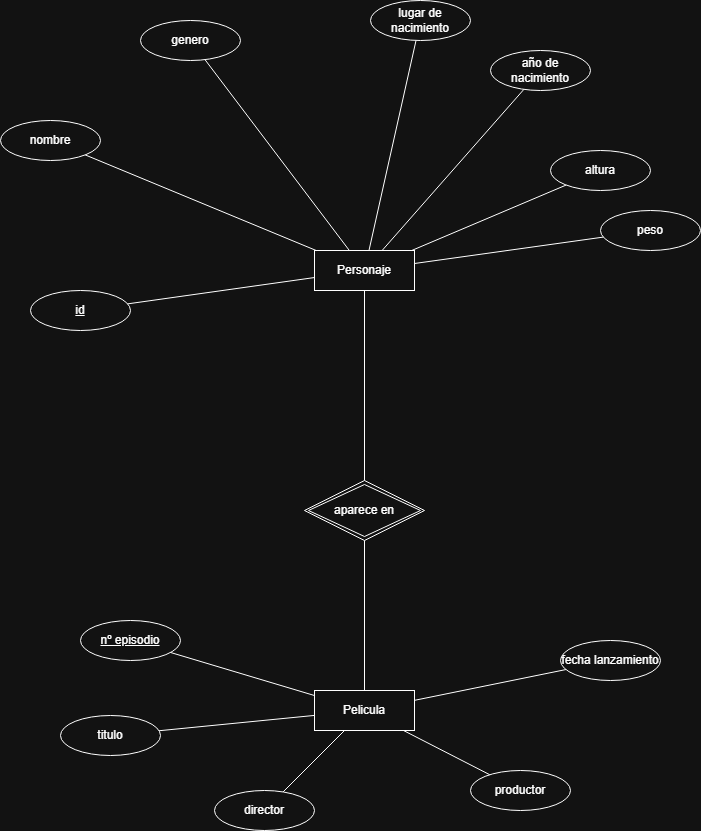

The diagram above was exported from draw.io. Its source (the exported page's mxGraphModel, read from the mxfile embedded in the PNG):
<mxGraphModel dx="1426" dy="1926" grid="1" gridSize="10" guides="1" tooltips="1" connect="1" arrows="1" fold="1" page="1" pageScale="1" pageWidth="827" pageHeight="1169" math="0" shadow="0">
  <root>
    <mxCell id="0" />
    <mxCell id="1" parent="0" />
    <mxCell id="bR1o0hG520nNrig49YvE-1" parent="1" style="whiteSpace=wrap;html=1;align=center;" value="Personaje" vertex="1">
      <mxGeometry height="40" width="100" x="364" y="100" as="geometry" />
    </mxCell>
    <mxCell id="bR1o0hG520nNrig49YvE-2" parent="1" style="whiteSpace=wrap;html=1;align=center;" value="Pelicula" vertex="1">
      <mxGeometry height="40" width="100" x="364" y="540" as="geometry" />
    </mxCell>
    <mxCell id="bR1o0hG520nNrig49YvE-3" parent="1" style="shape=rhombus;double=1;perimeter=rhombusPerimeter;whiteSpace=wrap;html=1;align=center;" value="aparece en" vertex="1">
      <mxGeometry height="60" width="120" x="354" y="330" as="geometry" />
    </mxCell>
    <mxCell id="bR1o0hG520nNrig49YvE-7" edge="1" parent="1" source="bR1o0hG520nNrig49YvE-2" style="endArrow=none;html=1;rounded=0;" target="bR1o0hG520nNrig49YvE-3" value="">
      <mxGeometry height="50" relative="1" width="50" as="geometry">
        <mxPoint x="390" y="420" as="sourcePoint" />
        <mxPoint x="440" y="370" as="targetPoint" />
      </mxGeometry>
    </mxCell>
    <mxCell id="bR1o0hG520nNrig49YvE-8" edge="1" parent="1" source="bR1o0hG520nNrig49YvE-3" style="endArrow=none;html=1;rounded=0;" target="bR1o0hG520nNrig49YvE-1" value="">
      <mxGeometry height="50" relative="1" width="50" as="geometry">
        <mxPoint x="390" y="420" as="sourcePoint" />
        <mxPoint x="440" y="370" as="targetPoint" />
      </mxGeometry>
    </mxCell>
    <mxCell id="bR1o0hG520nNrig49YvE-23" parent="1" style="ellipse;whiteSpace=wrap;html=1;align=center;fontStyle=4;" value="id" vertex="1">
      <mxGeometry height="40" width="100" x="80" y="140" as="geometry" />
    </mxCell>
    <mxCell id="bR1o0hG520nNrig49YvE-24" parent="1" style="ellipse;whiteSpace=wrap;html=1;align=center;fontStyle=4;" value="nº episodio" vertex="1">
      <mxGeometry height="40" width="100" x="130" y="470" as="geometry" />
    </mxCell>
    <mxCell id="bR1o0hG520nNrig49YvE-25" parent="1" style="ellipse;whiteSpace=wrap;html=1;align=center;" value="titulo" vertex="1">
      <mxGeometry height="40" width="100" x="110" y="565" as="geometry" />
    </mxCell>
    <mxCell id="bR1o0hG520nNrig49YvE-26" parent="1" style="ellipse;whiteSpace=wrap;html=1;align=center;" value="director" vertex="1">
      <mxGeometry height="40" width="100" x="264" y="640" as="geometry" />
    </mxCell>
    <mxCell id="bR1o0hG520nNrig49YvE-27" parent="1" style="ellipse;whiteSpace=wrap;html=1;align=center;" value="fecha lanzamiento" vertex="1">
      <mxGeometry height="40" width="100" x="610" y="490" as="geometry" />
    </mxCell>
    <mxCell id="bR1o0hG520nNrig49YvE-28" parent="1" style="ellipse;whiteSpace=wrap;html=1;align=center;" value="productor" vertex="1">
      <mxGeometry height="40" width="100" x="520" y="620" as="geometry" />
    </mxCell>
    <mxCell id="bR1o0hG520nNrig49YvE-29" parent="1" style="ellipse;whiteSpace=wrap;html=1;align=center;" value="nombre" vertex="1">
      <mxGeometry height="40" width="100" x="50" y="-30" as="geometry" />
    </mxCell>
    <mxCell id="bR1o0hG520nNrig49YvE-30" parent="1" style="ellipse;whiteSpace=wrap;html=1;align=center;" value="altura" vertex="1">
      <mxGeometry height="40" width="100" x="600" as="geometry" />
    </mxCell>
    <mxCell id="bR1o0hG520nNrig49YvE-31" parent="1" style="ellipse;whiteSpace=wrap;html=1;align=center;" value="lugar de nacimiento" vertex="1">
      <mxGeometry height="40" width="100" x="420" y="-150" as="geometry" />
    </mxCell>
    <mxCell id="bR1o0hG520nNrig49YvE-32" parent="1" style="ellipse;whiteSpace=wrap;html=1;align=center;" value="genero" vertex="1">
      <mxGeometry height="40" width="100" x="190" y="-130" as="geometry" />
    </mxCell>
    <mxCell id="bR1o0hG520nNrig49YvE-33" parent="1" style="ellipse;whiteSpace=wrap;html=1;align=center;" value="año de nacimiento" vertex="1">
      <mxGeometry height="40" width="100" x="540" y="-100" as="geometry" />
    </mxCell>
    <mxCell id="bR1o0hG520nNrig49YvE-37" parent="1" style="ellipse;whiteSpace=wrap;html=1;align=center;" value="peso" vertex="1">
      <mxGeometry height="40" width="100" x="650" y="60" as="geometry" />
    </mxCell>
    <mxCell id="bR1o0hG520nNrig49YvE-40" edge="1" parent="1" source="bR1o0hG520nNrig49YvE-26" style="endArrow=none;html=1;rounded=0;" target="bR1o0hG520nNrig49YvE-2" value="">
      <mxGeometry height="50" relative="1" width="50" as="geometry">
        <mxPoint x="720" y="290" as="sourcePoint" />
        <mxPoint x="770" y="240" as="targetPoint" />
      </mxGeometry>
    </mxCell>
    <mxCell id="bR1o0hG520nNrig49YvE-41" edge="1" parent="1" source="bR1o0hG520nNrig49YvE-25" style="endArrow=none;html=1;rounded=0;" target="bR1o0hG520nNrig49YvE-2" value="">
      <mxGeometry height="50" relative="1" width="50" as="geometry">
        <mxPoint x="840" y="350" as="sourcePoint" />
        <mxPoint x="890" y="300" as="targetPoint" />
      </mxGeometry>
    </mxCell>
    <mxCell id="bR1o0hG520nNrig49YvE-42" edge="1" parent="1" source="bR1o0hG520nNrig49YvE-2" style="endArrow=none;html=1;rounded=0;" target="bR1o0hG520nNrig49YvE-24" value="">
      <mxGeometry height="50" relative="1" width="50" as="geometry">
        <mxPoint x="970" y="380" as="sourcePoint" />
        <mxPoint x="1020" y="330" as="targetPoint" />
      </mxGeometry>
    </mxCell>
    <mxCell id="bR1o0hG520nNrig49YvE-43" edge="1" parent="1" source="bR1o0hG520nNrig49YvE-2" style="endArrow=none;html=1;rounded=0;" target="bR1o0hG520nNrig49YvE-28" value="">
      <mxGeometry height="50" relative="1" width="50" as="geometry">
        <mxPoint x="1040" y="410" as="sourcePoint" />
        <mxPoint x="1090" y="360" as="targetPoint" />
      </mxGeometry>
    </mxCell>
    <mxCell id="bR1o0hG520nNrig49YvE-44" edge="1" parent="1" source="bR1o0hG520nNrig49YvE-2" style="endArrow=none;html=1;rounded=0;" target="bR1o0hG520nNrig49YvE-27" value="">
      <mxGeometry height="50" relative="1" width="50" as="geometry">
        <mxPoint x="1130" y="440" as="sourcePoint" />
        <mxPoint x="1180" y="390" as="targetPoint" />
      </mxGeometry>
    </mxCell>
    <mxCell id="bR1o0hG520nNrig49YvE-45" edge="1" parent="1" source="bR1o0hG520nNrig49YvE-1" style="endArrow=none;html=1;rounded=0;" target="bR1o0hG520nNrig49YvE-23" value="">
      <mxGeometry height="50" relative="1" width="50" as="geometry">
        <mxPoint x="400" y="240" as="sourcePoint" />
        <mxPoint x="450" y="190" as="targetPoint" />
      </mxGeometry>
    </mxCell>
    <mxCell id="bR1o0hG520nNrig49YvE-46" edge="1" parent="1" source="bR1o0hG520nNrig49YvE-29" style="endArrow=none;html=1;rounded=0;" target="bR1o0hG520nNrig49YvE-1" value="">
      <mxGeometry height="50" relative="1" width="50" as="geometry">
        <mxPoint x="410" y="250" as="sourcePoint" />
        <mxPoint x="460" y="200" as="targetPoint" />
      </mxGeometry>
    </mxCell>
    <mxCell id="bR1o0hG520nNrig49YvE-47" edge="1" parent="1" source="bR1o0hG520nNrig49YvE-1" style="endArrow=none;html=1;rounded=0;" target="bR1o0hG520nNrig49YvE-32" value="">
      <mxGeometry height="50" relative="1" width="50" as="geometry">
        <mxPoint x="420" y="260" as="sourcePoint" />
        <mxPoint x="470" y="210" as="targetPoint" />
      </mxGeometry>
    </mxCell>
    <mxCell id="bR1o0hG520nNrig49YvE-48" edge="1" parent="1" source="bR1o0hG520nNrig49YvE-1" style="endArrow=none;html=1;rounded=0;" target="bR1o0hG520nNrig49YvE-31" value="">
      <mxGeometry height="50" relative="1" width="50" as="geometry">
        <mxPoint x="430" y="270" as="sourcePoint" />
        <mxPoint x="480" y="220" as="targetPoint" />
      </mxGeometry>
    </mxCell>
    <mxCell id="bR1o0hG520nNrig49YvE-49" edge="1" parent="1" source="bR1o0hG520nNrig49YvE-1" style="endArrow=none;html=1;rounded=0;" target="bR1o0hG520nNrig49YvE-33" value="">
      <mxGeometry height="50" relative="1" width="50" as="geometry">
        <mxPoint x="440" y="280" as="sourcePoint" />
        <mxPoint x="490" y="230" as="targetPoint" />
      </mxGeometry>
    </mxCell>
    <mxCell id="bR1o0hG520nNrig49YvE-50" edge="1" parent="1" source="bR1o0hG520nNrig49YvE-1" style="endArrow=none;html=1;rounded=0;" target="bR1o0hG520nNrig49YvE-30" value="">
      <mxGeometry height="50" relative="1" width="50" as="geometry">
        <mxPoint x="450" y="290" as="sourcePoint" />
        <mxPoint x="500" y="240" as="targetPoint" />
      </mxGeometry>
    </mxCell>
    <mxCell id="bR1o0hG520nNrig49YvE-51" edge="1" parent="1" source="bR1o0hG520nNrig49YvE-1" style="endArrow=none;html=1;rounded=0;" target="bR1o0hG520nNrig49YvE-37" value="">
      <mxGeometry height="50" relative="1" width="50" as="geometry">
        <mxPoint x="460" y="300" as="sourcePoint" />
        <mxPoint x="510" y="250" as="targetPoint" />
      </mxGeometry>
    </mxCell>
  </root>
</mxGraphModel>